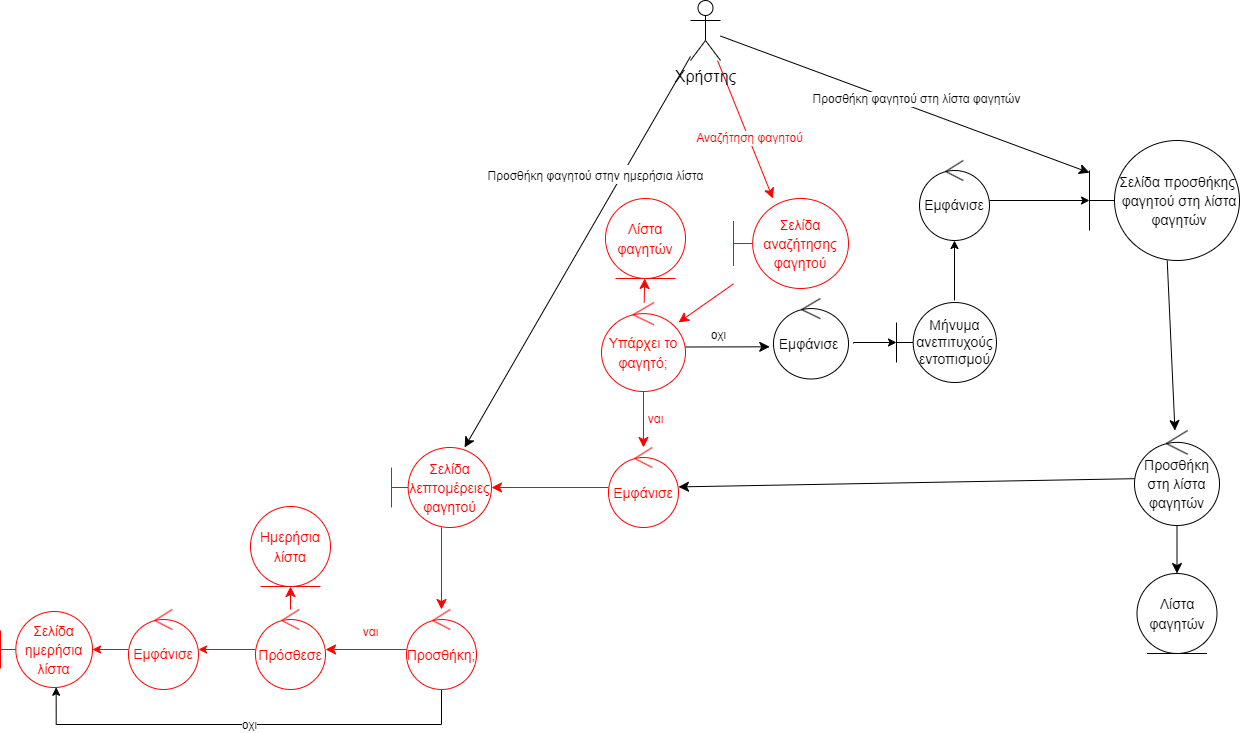

The diagram above was exported from draw.io. Its source (the exported page's mxGraphModel, read from the mxfile embedded in the PNG):
<mxGraphModel dx="2218" dy="1228" grid="0" gridSize="10" guides="1" tooltips="1" connect="1" arrows="1" fold="1" page="0" pageScale="1" pageWidth="827" pageHeight="1169" math="0" shadow="0">
  <root>
    <mxCell id="0" />
    <mxCell id="1" parent="0" />
    <mxCell id="HchMumat6N0xvnnnB4oJ-53" value="" style="edgeStyle=none;curved=1;rounded=0;orthogonalLoop=1;jettySize=auto;html=1;fontSize=13;startSize=8;endSize=8;" parent="1" source="HchMumat6N0xvnnnB4oJ-2" target="HchMumat6N0xvnnnB4oJ-39" edge="1">
      <mxGeometry x="0.5272" y="64" relative="1" as="geometry">
        <mxPoint x="371" y="111" as="targetPoint" />
        <mxPoint as="offset" />
      </mxGeometry>
    </mxCell>
    <mxCell id="nytSstBC6C1jP0jetPo6-3" value="&lt;font style=&quot;font-size: 12px;&quot;&gt;Προσθήκη φαγητού στη λίστα φαγητών&lt;/font&gt;" style="edgeLabel;html=1;align=center;verticalAlign=middle;resizable=0;points=[];rotation=0;" parent="HchMumat6N0xvnnnB4oJ-53" vertex="1" connectable="0">
      <mxGeometry x="0.3355" y="-2" relative="1" as="geometry">
        <mxPoint x="-50" y="-30" as="offset" />
      </mxGeometry>
    </mxCell>
    <mxCell id="HchMumat6N0xvnnnB4oJ-55" value="" style="edgeStyle=none;curved=1;rounded=0;orthogonalLoop=1;jettySize=auto;html=1;fontSize=12;startSize=8;endSize=8;strokeColor=#FF0000;" parent="1" source="HchMumat6N0xvnnnB4oJ-2" target="HchMumat6N0xvnnnB4oJ-6" edge="1">
      <mxGeometry relative="1" as="geometry" />
    </mxCell>
    <mxCell id="nytSstBC6C1jP0jetPo6-1" value="&lt;font color=&quot;#ff0000&quot; style=&quot;font-size: 12px;&quot;&gt;Αναζήτηση φαγητού&lt;/font&gt;" style="edgeLabel;html=1;align=center;verticalAlign=middle;resizable=0;points=[];rotation=0;" parent="HchMumat6N0xvnnnB4oJ-55" vertex="1" connectable="0">
      <mxGeometry x="0.3814" relative="1" as="geometry">
        <mxPoint x="-7" y="-18" as="offset" />
      </mxGeometry>
    </mxCell>
    <mxCell id="HchMumat6N0xvnnnB4oJ-56" value="" style="edgeStyle=none;curved=1;rounded=0;orthogonalLoop=1;jettySize=auto;html=1;fontSize=12;startSize=8;endSize=8;" parent="1" source="HchMumat6N0xvnnnB4oJ-2" target="HchMumat6N0xvnnnB4oJ-18" edge="1">
      <mxGeometry relative="1" as="geometry" />
    </mxCell>
    <mxCell id="HchMumat6N0xvnnnB4oJ-57" value="&lt;font style=&quot;font-size: 12px;&quot;&gt;Προσθήκη φαγητού στην ημερήσια λίστα&lt;/font&gt;" style="edgeLabel;html=1;align=center;verticalAlign=middle;resizable=0;points=[];fontSize=16;rotation=0;" parent="HchMumat6N0xvnnnB4oJ-56" vertex="1" connectable="0">
      <mxGeometry x="-0.2525" y="2" relative="1" as="geometry">
        <mxPoint x="-13" y="-30" as="offset" />
      </mxGeometry>
    </mxCell>
    <mxCell id="HchMumat6N0xvnnnB4oJ-2" value="Χρήστης" style="shape=umlActor;verticalLabelPosition=bottom;verticalAlign=top;html=1;fontSize=16;" parent="1" vertex="1">
      <mxGeometry x="106" y="-170" width="30" height="60" as="geometry" />
    </mxCell>
    <mxCell id="HchMumat6N0xvnnnB4oJ-11" value="" style="edgeStyle=none;curved=1;rounded=0;orthogonalLoop=1;jettySize=auto;html=1;fontSize=12;startSize=8;endSize=8;strokeColor=#FF0000;" parent="1" source="HchMumat6N0xvnnnB4oJ-6" target="HchMumat6N0xvnnnB4oJ-10" edge="1">
      <mxGeometry relative="1" as="geometry" />
    </mxCell>
    <mxCell id="HchMumat6N0xvnnnB4oJ-6" value="&lt;font color=&quot;#ff0000&quot; style=&quot;font-size: 14px;&quot;&gt;Σελίδα αναζήτησης φαγητού&lt;/font&gt;" style="shape=umlBoundary;whiteSpace=wrap;html=1;fontSize=16;strokeColor=#FF0000;" parent="1" vertex="1">
      <mxGeometry x="149" y="28" width="115" height="90" as="geometry" />
    </mxCell>
    <mxCell id="HchMumat6N0xvnnnB4oJ-13" value="&lt;font color=&quot;#ff0000&quot;&gt;ναι&lt;/font&gt;" style="edgeStyle=none;curved=1;rounded=0;orthogonalLoop=1;jettySize=auto;html=1;fontSize=12;startSize=8;endSize=8;strokeColor=#FF0000;" parent="1" source="HchMumat6N0xvnnnB4oJ-10" target="HchMumat6N0xvnnnB4oJ-12" edge="1">
      <mxGeometry y="12" relative="1" as="geometry">
        <mxPoint as="offset" />
      </mxGeometry>
    </mxCell>
    <mxCell id="HchMumat6N0xvnnnB4oJ-21" value="" style="edgeStyle=none;curved=1;rounded=0;orthogonalLoop=1;jettySize=auto;html=1;fontSize=12;startSize=8;endSize=8;strokeColor=#FF0000;" parent="1" source="HchMumat6N0xvnnnB4oJ-10" target="HchMumat6N0xvnnnB4oJ-20" edge="1">
      <mxGeometry relative="1" as="geometry" />
    </mxCell>
    <mxCell id="HchMumat6N0xvnnnB4oJ-36" value="&lt;font style=&quot;font-size: 12px;&quot;&gt;οχι&lt;/font&gt;" style="edgeStyle=none;curved=1;rounded=0;orthogonalLoop=1;jettySize=auto;html=1;fontSize=12;startSize=8;endSize=8;entryX=-0.05;entryY=0.6;entryDx=0;entryDy=0;entryPerimeter=0;" parent="1" source="HchMumat6N0xvnnnB4oJ-10" target="HchMumat6N0xvnnnB4oJ-37" edge="1">
      <mxGeometry x="-0.2273" y="11" relative="1" as="geometry">
        <mxPoint x="297.48967377625013" y="240.54557458129193" as="targetPoint" />
        <mxPoint as="offset" />
      </mxGeometry>
    </mxCell>
    <mxCell id="HchMumat6N0xvnnnB4oJ-10" value="&lt;font color=&quot;#ff0000&quot; style=&quot;font-size: 14px;&quot;&gt;Υπάρχει το φαγητό;&lt;/font&gt;" style="ellipse;shape=umlControl;whiteSpace=wrap;html=1;fontSize=16;strokeColor=#FF0000;" parent="1" vertex="1">
      <mxGeometry x="17" y="132" width="84" height="89" as="geometry" />
    </mxCell>
    <mxCell id="HchMumat6N0xvnnnB4oJ-19" value="" style="edgeStyle=none;curved=1;rounded=0;orthogonalLoop=1;jettySize=auto;html=1;fontSize=12;startSize=8;endSize=8;strokeColor=#FF0000;" parent="1" source="HchMumat6N0xvnnnB4oJ-12" target="HchMumat6N0xvnnnB4oJ-18" edge="1">
      <mxGeometry relative="1" as="geometry" />
    </mxCell>
    <mxCell id="HchMumat6N0xvnnnB4oJ-12" value="&lt;font color=&quot;#ff0000&quot; style=&quot;font-size: 14px;&quot;&gt;Εμφάνισε&lt;/font&gt;" style="ellipse;shape=umlControl;whiteSpace=wrap;html=1;fontSize=16;strokeColor=#FF0000;" parent="1" vertex="1">
      <mxGeometry x="24" y="277" width="70" height="80" as="geometry" />
    </mxCell>
    <mxCell id="HchMumat6N0xvnnnB4oJ-25" value="" style="edgeStyle=none;curved=1;rounded=0;orthogonalLoop=1;jettySize=auto;html=1;fontSize=12;startSize=8;endSize=8;strokeColor=#FF0000;" parent="1" source="HchMumat6N0xvnnnB4oJ-18" target="HchMumat6N0xvnnnB4oJ-24" edge="1">
      <mxGeometry relative="1" as="geometry" />
    </mxCell>
    <mxCell id="HchMumat6N0xvnnnB4oJ-18" value="&lt;font color=&quot;#ff0000&quot; style=&quot;font-size: 14px;&quot;&gt;Σελίδα λεπτομέρειες φαγητού&lt;/font&gt;" style="shape=umlBoundary;whiteSpace=wrap;html=1;fontSize=16;strokeColor=#FF0000;" parent="1" vertex="1">
      <mxGeometry x="-193" y="277" width="100" height="80" as="geometry" />
    </mxCell>
    <mxCell id="HchMumat6N0xvnnnB4oJ-20" value="&lt;font color=&quot;#ff0000&quot; style=&quot;font-size: 14px;&quot;&gt;Λίστα φαγητών&lt;/font&gt;" style="ellipse;shape=umlEntity;whiteSpace=wrap;html=1;fontSize=16;strokeColor=#FF0000;" parent="1" vertex="1">
      <mxGeometry x="21" y="28" width="80" height="80" as="geometry" />
    </mxCell>
    <mxCell id="HchMumat6N0xvnnnB4oJ-31" value="&lt;font color=&quot;#ff0000&quot;&gt;ναι&lt;/font&gt;" style="edgeStyle=none;curved=1;rounded=0;orthogonalLoop=1;jettySize=auto;html=1;fontSize=12;startSize=8;endSize=8;strokeColor=#FF0000;" parent="1" source="HchMumat6N0xvnnnB4oJ-24" target="HchMumat6N0xvnnnB4oJ-30" edge="1">
      <mxGeometry x="-0.1018" y="-17" relative="1" as="geometry">
        <mxPoint as="offset" />
      </mxGeometry>
    </mxCell>
    <mxCell id="hVmCNeH1QFMWmfHC9A5S-9" value="" style="edgeStyle=orthogonalEdgeStyle;rounded=0;orthogonalLoop=1;jettySize=auto;html=1;entryX=0.605;entryY=0.997;entryDx=0;entryDy=0;entryPerimeter=0;" parent="1" source="HchMumat6N0xvnnnB4oJ-24" target="HchMumat6N0xvnnnB4oJ-32" edge="1">
      <mxGeometry relative="1" as="geometry">
        <Array as="points">
          <mxPoint x="-143" y="554" />
          <mxPoint x="-528" y="554" />
        </Array>
      </mxGeometry>
    </mxCell>
    <mxCell id="rCAZ0m6CEGgXyNaDaJJ7-8" value="οχι" style="edgeLabel;html=1;align=center;verticalAlign=middle;resizable=0;points=[];fontSize=12;" parent="hVmCNeH1QFMWmfHC9A5S-9" vertex="1" connectable="0">
      <mxGeometry x="-0.4301" y="1" relative="1" as="geometry">
        <mxPoint x="-98" y="-1" as="offset" />
      </mxGeometry>
    </mxCell>
    <mxCell id="HchMumat6N0xvnnnB4oJ-24" value="&lt;font color=&quot;#ff0000&quot; style=&quot;font-size: 14px;&quot;&gt;Προσθήκη;&lt;/font&gt;" style="ellipse;shape=umlControl;whiteSpace=wrap;html=1;fontSize=16;strokeColor=#FF0000;" parent="1" vertex="1">
      <mxGeometry x="-178" y="439" width="70" height="80" as="geometry" />
    </mxCell>
    <mxCell id="HchMumat6N0xvnnnB4oJ-26" value="&lt;font color=&quot;#ff0000&quot; style=&quot;font-size: 14px;&quot;&gt;Ημερήσια λίστα&lt;/font&gt;" style="ellipse;shape=umlEntity;whiteSpace=wrap;html=1;fontSize=16;strokeColor=#FF0000;" parent="1" vertex="1">
      <mxGeometry x="-334" y="336" width="80" height="80" as="geometry" />
    </mxCell>
    <mxCell id="HchMumat6N0xvnnnB4oJ-34" value="" style="edgeStyle=none;curved=1;rounded=0;orthogonalLoop=1;jettySize=auto;html=1;fontSize=12;startSize=8;endSize=8;strokeColor=#FF0000;" parent="1" source="HchMumat6N0xvnnnB4oJ-30" target="HchMumat6N0xvnnnB4oJ-26" edge="1">
      <mxGeometry relative="1" as="geometry" />
    </mxCell>
    <mxCell id="rCAZ0m6CEGgXyNaDaJJ7-9" value="" style="edgeStyle=none;rounded=0;orthogonalLoop=1;jettySize=auto;html=1;fontSize=14;strokeColor=#FF0000;" parent="1" source="HchMumat6N0xvnnnB4oJ-30" target="hVmCNeH1QFMWmfHC9A5S-4" edge="1">
      <mxGeometry relative="1" as="geometry" />
    </mxCell>
    <mxCell id="HchMumat6N0xvnnnB4oJ-30" value="&lt;font color=&quot;#ff0000&quot; style=&quot;font-size: 14px;&quot;&gt;Πρόσθεσε&lt;/font&gt;" style="ellipse;shape=umlControl;whiteSpace=wrap;html=1;fontSize=16;strokeColor=#FF0000;" parent="1" vertex="1">
      <mxGeometry x="-329" y="439" width="70" height="80" as="geometry" />
    </mxCell>
    <mxCell id="HchMumat6N0xvnnnB4oJ-32" value="&lt;font color=&quot;#ff0000&quot; style=&quot;font-size: 14px;&quot;&gt;Σελίδα ημερήσια λίστα&lt;/font&gt;" style="shape=umlBoundary;whiteSpace=wrap;html=1;fontSize=16;strokeColor=#FF0000;" parent="1" vertex="1">
      <mxGeometry x="-584" y="441" width="92" height="76" as="geometry" />
    </mxCell>
    <mxCell id="rCAZ0m6CEGgXyNaDaJJ7-4" value="" style="edgeStyle=orthogonalEdgeStyle;rounded=0;orthogonalLoop=1;jettySize=auto;html=1;" parent="1" target="rCAZ0m6CEGgXyNaDaJJ7-1" edge="1">
      <mxGeometry relative="1" as="geometry">
        <mxPoint x="269" y="173" as="sourcePoint" />
        <Array as="points">
          <mxPoint x="269" y="172" />
        </Array>
      </mxGeometry>
    </mxCell>
    <mxCell id="HchMumat6N0xvnnnB4oJ-37" value="&lt;font style=&quot;font-size: 14px;&quot;&gt;Εμφάνισε&amp;nbsp;&lt;/font&gt;" style="ellipse;shape=umlControl;whiteSpace=wrap;html=1;fontSize=16;" parent="1" vertex="1">
      <mxGeometry x="189" y="128" width="75" height="80.5" as="geometry" />
    </mxCell>
    <mxCell id="HchMumat6N0xvnnnB4oJ-52" value="" style="edgeStyle=none;curved=1;rounded=0;orthogonalLoop=1;jettySize=auto;html=1;fontSize=12;startSize=8;endSize=8;" parent="1" source="HchMumat6N0xvnnnB4oJ-39" target="HchMumat6N0xvnnnB4oJ-41" edge="1">
      <mxGeometry relative="1" as="geometry" />
    </mxCell>
    <mxCell id="HchMumat6N0xvnnnB4oJ-39" value="&lt;font style=&quot;font-size: 14px;&quot;&gt;Σελίδα προσθήκης&amp;nbsp; φαγητού στη λίστα φαγητών&lt;/font&gt;" style="shape=umlBoundary;fontSize=16;html=1;whiteSpace=wrap;horizontal=1;labelBackgroundColor=none;labelBorderColor=none;spacingTop=0;spacing=0;spacingRight=0;spacingLeft=5;" parent="1" vertex="1">
      <mxGeometry x="505" y="-30" width="150" height="120" as="geometry" />
    </mxCell>
    <mxCell id="HchMumat6N0xvnnnB4oJ-44" value="" style="edgeStyle=none;curved=1;rounded=0;orthogonalLoop=1;jettySize=auto;html=1;fontSize=12;startSize=8;endSize=8;" parent="1" source="HchMumat6N0xvnnnB4oJ-41" target="HchMumat6N0xvnnnB4oJ-43" edge="1">
      <mxGeometry relative="1" as="geometry" />
    </mxCell>
    <mxCell id="HchMumat6N0xvnnnB4oJ-45" value="" style="edgeStyle=none;curved=1;rounded=0;orthogonalLoop=1;jettySize=auto;html=1;fontSize=12;startSize=8;endSize=8;" parent="1" source="HchMumat6N0xvnnnB4oJ-41" target="HchMumat6N0xvnnnB4oJ-12" edge="1">
      <mxGeometry relative="1" as="geometry" />
    </mxCell>
    <mxCell id="HchMumat6N0xvnnnB4oJ-41" value="&lt;font style=&quot;font-size: 14px;&quot;&gt;Προσθήκη στη λίστα φαγητών&lt;/font&gt;" style="ellipse;shape=umlControl;whiteSpace=wrap;html=1;fontSize=16;" parent="1" vertex="1">
      <mxGeometry x="550" y="260" width="85" height="95" as="geometry" />
    </mxCell>
    <mxCell id="HchMumat6N0xvnnnB4oJ-43" value="&lt;font style=&quot;font-size: 14px;&quot;&gt;Λίστα φαγητών&lt;/font&gt;" style="ellipse;shape=umlEntity;whiteSpace=wrap;html=1;fontSize=16;" parent="1" vertex="1">
      <mxGeometry x="552.5" y="403" width="80" height="80" as="geometry" />
    </mxCell>
    <mxCell id="hVmCNeH1QFMWmfHC9A5S-5" value="" style="rounded=0;orthogonalLoop=1;jettySize=auto;html=1;strokeColor=#FF0000;" parent="1" source="hVmCNeH1QFMWmfHC9A5S-4" target="HchMumat6N0xvnnnB4oJ-32" edge="1">
      <mxGeometry relative="1" as="geometry" />
    </mxCell>
    <mxCell id="hVmCNeH1QFMWmfHC9A5S-4" value="&lt;font color=&quot;#ff0000&quot; style=&quot;font-size: 14px;&quot;&gt;Εμφάνισε&lt;/font&gt;" style="ellipse;shape=umlControl;whiteSpace=wrap;html=1;strokeColor=#FF0000;" parent="1" vertex="1">
      <mxGeometry x="-456" y="439" width="70" height="80" as="geometry" />
    </mxCell>
    <mxCell id="rCAZ0m6CEGgXyNaDaJJ7-5" value="" style="rounded=0;orthogonalLoop=1;jettySize=auto;html=1;" parent="1" target="rCAZ0m6CEGgXyNaDaJJ7-2" edge="1">
      <mxGeometry relative="1" as="geometry">
        <mxPoint x="370" y="130" as="sourcePoint" />
      </mxGeometry>
    </mxCell>
    <mxCell id="rCAZ0m6CEGgXyNaDaJJ7-1" value="&lt;font style=&quot;font-size: 14px;&quot;&gt;Mήνυμα ανεπιτυχούς εντοπισμού&lt;/font&gt;" style="shape=umlBoundary;whiteSpace=wrap;html=1;" parent="1" vertex="1">
      <mxGeometry x="312" y="132" width="100" height="80" as="geometry" />
    </mxCell>
    <mxCell id="rCAZ0m6CEGgXyNaDaJJ7-6" value="" style="edgeStyle=none;rounded=0;orthogonalLoop=1;jettySize=auto;html=1;" parent="1" source="rCAZ0m6CEGgXyNaDaJJ7-2" target="HchMumat6N0xvnnnB4oJ-39" edge="1">
      <mxGeometry relative="1" as="geometry" />
    </mxCell>
    <mxCell id="rCAZ0m6CEGgXyNaDaJJ7-2" value="&lt;font style=&quot;font-size: 14px;&quot;&gt;Εμφάνισε&lt;/font&gt;" style="ellipse;shape=umlControl;whiteSpace=wrap;html=1;" parent="1" vertex="1">
      <mxGeometry x="335" y="-10" width="70" height="80" as="geometry" />
    </mxCell>
  </root>
</mxGraphModel>